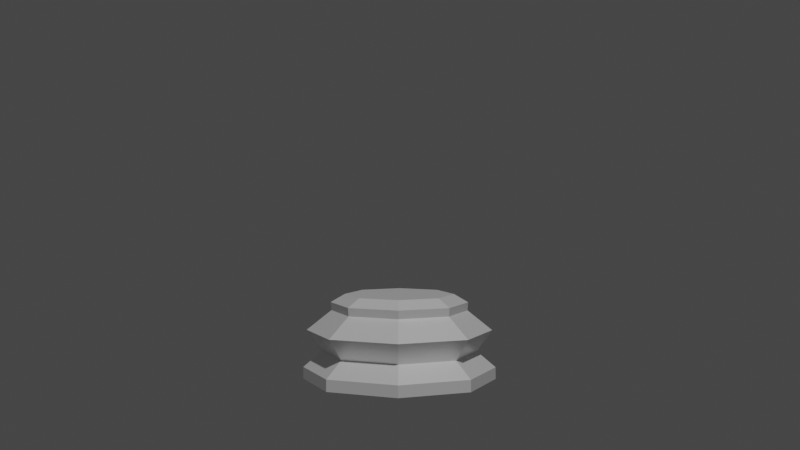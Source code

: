 # Source: ChessPieceBase.blend  (saved by Blender 3.0.42; exported with 4.5.12 LTS)
import bpy
from mathutils import Matrix  # noqa: F401  (used for matrix-valued properties, if any)

bpy.ops.wm.read_factory_settings(use_empty=True)
scene = bpy.context.scene
scene.name = 'Scene'

# ---- collections
col_collection = bpy.data.collections.new('Collection'); scene.collection.children.link(col_collection)

# ---- materials (node trees are filled in below, after node groups)
mat_material_001 = bpy.data.materials.new('Material.001')
mat_material_001.use_transparent_shadow = False

# ---- material node trees
mat_material_001.use_nodes = True; mat_material_001.node_tree.nodes.clear()
_N = mat_material_001.node_tree.nodes; _L = mat_material_001.node_tree.links
n0 = _N.new('ShaderNodeBsdfPrincipled'); n0.name = 'Principled BSDF'; n0.location = (10, 300)
n0.distribution = 'GGX'
n0.subsurface_method = 'RANDOM_WALK_SKIN'
n0.inputs[0].default_value = (1.0, 1.0, 1.0, 1.0)
n0.inputs[1].default_value = 0.3945
n0.inputs[2].default_value = 0.344
n0.inputs[3].default_value = 1.45
n0.inputs[27].default_value = (0.0, 0.0, 0.0, 1.0)
n0.inputs[28].default_value = 1.0
n1 = _N.new('ShaderNodeOutputMaterial'); n1.name = 'Material Output'; n1.location = (300, 300)
_L.new(n0.outputs[0], n1.inputs[0])
n1.is_active_output = True

# ---- world
world_world = bpy.data.worlds.new('World'); scene.world = world_world
world_world.use_nodes = True; world_world.node_tree.nodes.clear()
_N = world_world.node_tree.nodes; _L = world_world.node_tree.links
n0 = _N.new('ShaderNodeOutputWorld'); n0.name = 'World Output'; n0.location = (300, 300)
n1 = _N.new('ShaderNodeBackground'); n1.name = 'Background'; n1.location = (10, 300)
n1.inputs[0].default_value = (0.05088, 0.05088, 0.05088, 1.0)
_L.new(n1.outputs[0], n0.inputs[0])
n0.is_active_output = True
world_world.color = (0.05088, 0.05088, 0.05088)
world_world.use_sun_shadow = False
world_world.sun_shadow_jitter_overblur = 0.0

# ---- cameras
cam_camera = bpy.data.cameras.new('Camera')
cam_camera.clip_start = 0.001
cam_camera.clip_end = 1.0
cam_camera.ortho_scale = 7.314

# ---- lights
light_light = bpy.data.lights.new('Light', 'POINT')
light_light.transmission_factor = 0.0
light_light.energy = 1000.0
light_light.shadow_soft_size = 0.1
light_light.shadow_maximum_resolution = 0.006
light_light.use_absolute_resolution = True

# ---- meshes
me_cylinder = bpy.data.meshes.new('Cylinder')
me_cylinder.from_pydata([(1.068e-11, 0.01662, -7.561e-09), (5.576e-11, 0.009379, 0.1291), (0.01175, 0.01175, -7.561e-09), (0.006632, 0.006632, 0.1291), (0.01662, -7.477e-10, -7.561e-09), (0.009379, -5.215e-10, 0.1291), (0.01175, -0.01175, -7.561e-09), (0.006632, -0.006632, 0.1291), (-1.442e-09, -0.01662, -7.561e-09), (-7.642e-10, -0.009379, 0.1291), (0.009453, 0.009453, 0.04176), (0.01337, -5.776e-10, 0.04176), (0.009453, -0.009453, 0.04176), (-1.15e-09, -0.01337, 0.04176), (1.871e-11, 0.01337, 0.04176), (0.0113, 0.0113, 0.07432), (0.01597, -7.055e-10, 0.07432), (0.0113, -0.0113, 0.07432), (-1.382e-09, -0.01597, 0.07432), (1.434e-11, 0.01597, 0.07432), (0.008286, 0.008286, 0.1042), (0.01172, -5.842e-10, 0.1042), (0.008286, -0.008286, 0.1042), (-9.884e-10, -0.01172, 0.1042), (3.601e-11, 0.01172, 0.1042), (0.01173, 0.01173, 0.01775), (0.01659, -7.221e-10, 0.01775), (0.01173, -0.01173, 0.01775), (-1.44e-09, -0.01659, 0.01775), (1.07e-11, 0.01659, 0.01775), (4.308e-11, 0.01182, 0.1166), (-9.899e-10, -0.01182, 0.1166), (0.008355, -0.008355, 0.1166), (0.01182, -6.027e-10, 0.1166), (0.008355, 0.008355, 0.1166)], [], [(15, 20, 21, 16), (16, 21, 22, 17), (17, 22, 23, 18), (17, 18, 13, 12), (16, 17, 12, 11), (15, 16, 11, 10), (19, 15, 10, 14), (0, 29, 25, 2), (25, 26, 4, 2), (26, 27, 6, 4), (27, 28, 8, 6), (29, 14, 10, 25), (25, 10, 11, 26), (26, 11, 12, 27), (27, 12, 13, 28), (19, 24, 20, 15), (32, 31, 23, 22), (33, 32, 22, 21), (34, 33, 21, 20), (30, 34, 20, 24), (0, 2, 4, 6, 8), (3, 1, 9, 7, 5), (1, 3, 34, 30), (3, 5, 33, 34), (5, 7, 32, 33), (7, 9, 31, 32)])
_k = {(0, 2): 0.98824, (1, 3): 1.0, (2, 4): 0.98824, (3, 5): 1.0, (4, 6): 0.98824, (5, 7): 1.0, (6, 8): 0.98824, (7, 9): 1.0}
me_cylinder.attributes.new('crease_edge', 'FLOAT', 'EDGE').data.foreach_set('value', [_k.get((min(e.vertices), max(e.vertices)), 0.0) for e in me_cylinder.edges])
_uv = me_cylinder.uv_layers.new(name='UVMap')
_uv.uv.foreach_set('vector', [0.875, 0.7099, 0.875, 0.9221, 0.75, 0.9221, 0.75, 0.7099, 0.75, 0.7099, 0.75, 0.9221, 0.625, 0.9221, 0.625, 0.7099, 0.625, 0.7099, 0.625, 0.9221, 0.5, 0.9221, 0.5, 0.7099, 0.625, 0.7099, 0.5, 0.7099, 0.5, 0.6822, 0.625, 0.6822, 0.75, 0.7099, 0.625, 0.7099, 0.625, 0.6822, 0.75, 0.6822, 0.875, 0.7099, 0.75, 0.7099, 0.75, 0.6822, 0.8751, 0.6822, 0.9994, 0.7099, 0.875, 0.7099, 0.8751, 0.6822, 1.001, 0.6822, 1.0, 0.5, 0.999, 0.5967, 0.875, 0.5967, 0.875, 0.5, 0.875, 0.5967, 0.75, 0.5967, 0.75, 0.5, 0.875, 0.5, 0.75, 0.5967, 0.625, 0.5967, 0.625, 0.5, 0.75, 0.5, 0.625, 0.5967, 0.5, 0.5967, 0.5, 0.5, 0.625, 0.5, 0.999, 0.5967, 1.001, 0.6822, 0.8751, 0.6822, 0.875, 0.5967, 0.875, 0.5967, 0.8751, 0.6822, 0.75, 0.6822, 0.75, 0.5967, 0.75, 0.5967, 0.75, 0.6822, 0.625, 0.6822, 0.625, 0.5967, 0.625, 0.5967, 0.625, 0.6822, 0.5, 0.6822, 0.5, 0.5967, 0.9994, 0.7099, 0.9995, 0.9221, 0.875, 0.9221, 0.875, 0.7099, 0.625, 0.9406, 0.5, 0.9406, 0.5, 0.9221, 0.625, 0.9221, 0.75, 0.9406, 0.625, 0.9406, 0.625, 0.9221, 0.75, 0.9221, 0.875, 0.9406, 0.75, 0.9406, 0.75, 0.9221, 0.875, 0.9221, 1.002, 0.9406, 0.875, 0.9406, 0.875, 0.9221, 0.9995, 0.9221, 1.0, 0.5, 0.875, 0.5, 0.75, 0.5, 0.625, 0.5, 0.5, 0.5, 0.875, 1.0, 1.0, 1.0, 0.5, 1.0, 0.625, 1.0, 0.75, 1.0, 1.0, 1.0, 0.875, 1.0, 0.875, 0.9406, 1.002, 0.9406, 0.875, 1.0, 0.75, 1.0, 0.75, 0.9406, 0.875, 0.9406, 0.75, 1.0, 0.625, 1.0, 0.625, 0.9406, 0.75, 0.9406, 0.625, 1.0, 0.5, 1.0, 0.5, 0.9406, 0.625, 0.9406])
me_cylinder.materials.append(mat_material_001)
me_cylinder.use_remesh_fix_poles = True
me_cylinder.use_remesh_preserve_attributes = False
me_cylinder.update()

# ---- objects
ob_light = bpy.data.objects.new('Light', light_light)
ob_camera = bpy.data.objects.new('Camera', cam_camera)
ob_piecebase = bpy.data.objects.new('PieceBase', me_cylinder)
ob_empty = bpy.data.objects.new('Empty', None)

# ---- transforms, parenting, visibility, modifiers, constraints
ob_light.location = (4.076, 1.005, 5.904)
ob_light.rotation_euler = (0.6503, 0.05522, 1.866)
ob_light.lock_rotations_4d = False
ob_light.empty_display_type = 'ARROWS'
ob_light.color = (0.0, 0.0, 0.0, 0.0)
ob_light.lineart.crease_threshold = 0.0
ob_camera.location = (0.1944, 0.002289, 0.03642)
ob_camera.rotation_euler = (1.523, -7.375e-05, 1.582)
ob_camera.lock_rotations_4d = False
ob_camera.empty_display_type = 'ARROWS'
ob_camera.color = (0.0, 0.0, 0.0, 0.0)
ob_camera.display_type = 'WIRE'
ob_camera.lineart.crease_threshold = 0.0
ob_piecebase.location = (0.0, 0.0, 0.0)
ob_piecebase.scale = (1.021, 1.021, 0.1162)
_m = ob_piecebase.modifiers.new('Mirror', 'MIRROR')
ob_empty.location = (0.0, 0.0, 0.0)
ob_empty.rotation_euler = (1.571, -0.0, 1.571)
ob_empty.empty_display_type = 'IMAGE'
ob_empty.empty_display_size = 5.0

# ---- collection membership
col_collection.objects.link(ob_light)
col_collection.objects.link(ob_camera)
col_collection.objects.link(ob_piecebase)
col_collection.objects.link(ob_empty)

# ---- scene / render settings (as saved in the file)
scene.camera = ob_camera
scene.frame_start = 1; scene.frame_end = 250; scene.frame_set(1)
scene.render.engine = 'BLENDER_EEVEE_NEXT'
scene.cycles.use_denoising = False
scene.cycles.samples = 128
scene.cycles.sampling_pattern = 'TABULATED_SOBOL'
scene.cycles.use_adaptive_sampling = False
scene.cycles.use_light_tree = False
scene.view_settings.view_transform = 'Filmic'
bpy.context.view_layer.update()
